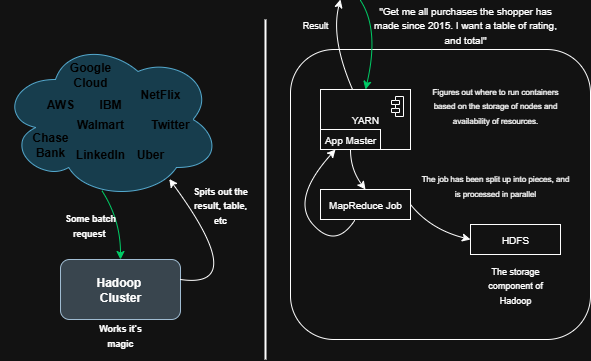

The diagram above was exported from draw.io. Its source (the exported page's mxGraphModel, read from the mxfile embedded in the PNG):
<mxGraphModel dx="1043" dy="570" grid="1" gridSize="10" guides="1" tooltips="1" connect="1" arrows="1" fold="1" page="1" pageScale="1" pageWidth="850" pageHeight="1100" math="0" shadow="0">
  <root>
    <mxCell id="0" />
    <mxCell id="1" parent="0" />
    <mxCell id="5VinsiJ6YzJo_JCMXYEi-1" value="" style="ellipse;shape=cloud;whiteSpace=wrap;html=1;fillColor=#b1ddf0;strokeColor=#10739e;" parent="1" vertex="1">
      <mxGeometry x="80" y="160" width="220" height="160" as="geometry" />
    </mxCell>
    <mxCell id="5VinsiJ6YzJo_JCMXYEi-2" value="&lt;b&gt;Google Cloud&lt;/b&gt;" style="text;html=1;align=center;verticalAlign=middle;whiteSpace=wrap;rounded=0;fontFamily=Helvetica;fontSize=12;fontColor=light-dark(#000000,#000000);" parent="1" vertex="1">
      <mxGeometry x="140" y="180" width="60" height="30" as="geometry" />
    </mxCell>
    <mxCell id="5VinsiJ6YzJo_JCMXYEi-3" value="&lt;b&gt;AWS&lt;/b&gt;" style="text;html=1;align=center;verticalAlign=middle;whiteSpace=wrap;rounded=0;fontFamily=Helvetica;fontSize=12;fontColor=light-dark(#000000,#000000);" parent="1" vertex="1">
      <mxGeometry x="110" y="210" width="60" height="30" as="geometry" />
    </mxCell>
    <mxCell id="5VinsiJ6YzJo_JCMXYEi-4" value="&lt;b&gt;NetFlix&lt;/b&gt;" style="text;html=1;align=center;verticalAlign=middle;whiteSpace=wrap;rounded=0;fontFamily=Helvetica;fontSize=12;fontColor=light-dark(#000000,#000000);" parent="1" vertex="1">
      <mxGeometry x="210" y="200" width="60" height="30" as="geometry" />
    </mxCell>
    <mxCell id="5VinsiJ6YzJo_JCMXYEi-5" value="&lt;b&gt;Twitter&lt;/b&gt;" style="text;html=1;align=center;verticalAlign=middle;whiteSpace=wrap;rounded=0;fontFamily=Helvetica;fontSize=12;fontColor=light-dark(#000000,#000000);" parent="1" vertex="1">
      <mxGeometry x="220" y="230" width="60" height="30" as="geometry" />
    </mxCell>
    <mxCell id="5VinsiJ6YzJo_JCMXYEi-6" value="&lt;b&gt;IBM&lt;/b&gt;" style="text;html=1;align=center;verticalAlign=middle;whiteSpace=wrap;rounded=0;fontFamily=Helvetica;fontSize=12;fontColor=light-dark(#000000,#000000);" parent="1" vertex="1">
      <mxGeometry x="160" y="210" width="60" height="30" as="geometry" />
    </mxCell>
    <mxCell id="5VinsiJ6YzJo_JCMXYEi-7" value="Chase Bank" style="text;html=1;align=center;verticalAlign=middle;whiteSpace=wrap;rounded=0;fontFamily=Helvetica;fontSize=12;fontColor=light-dark(#000000,#000000);fontStyle=1" parent="1" vertex="1">
      <mxGeometry x="100" y="250" width="60" height="30" as="geometry" />
    </mxCell>
    <mxCell id="5VinsiJ6YzJo_JCMXYEi-8" value="&lt;b&gt;Walmart&lt;/b&gt;" style="text;html=1;align=center;verticalAlign=middle;whiteSpace=wrap;rounded=0;fontFamily=Helvetica;fontSize=12;fontColor=light-dark(#000000,#000000);" parent="1" vertex="1">
      <mxGeometry x="150" y="230" width="60" height="30" as="geometry" />
    </mxCell>
    <mxCell id="5VinsiJ6YzJo_JCMXYEi-9" value="&lt;b&gt;Uber&lt;/b&gt;" style="text;html=1;align=center;verticalAlign=middle;whiteSpace=wrap;rounded=0;fontFamily=Helvetica;fontSize=12;fontColor=light-dark(#000000,#000000);" parent="1" vertex="1">
      <mxGeometry x="200" y="260" width="60" height="30" as="geometry" />
    </mxCell>
    <mxCell id="5VinsiJ6YzJo_JCMXYEi-10" value="&lt;b&gt;LinkedIn&lt;/b&gt;" style="text;html=1;align=center;verticalAlign=middle;whiteSpace=wrap;rounded=0;fillColor=none;fontColor=light-dark(#000000,#000000);" parent="1" vertex="1">
      <mxGeometry x="150" y="260" width="60" height="30" as="geometry" />
    </mxCell>
    <mxCell id="5VinsiJ6YzJo_JCMXYEi-12" value="" style="rounded=1;whiteSpace=wrap;html=1;fillColor=#bac8d3;strokeColor=#23445d;" parent="1" vertex="1">
      <mxGeometry x="140" y="380" width="120" height="60" as="geometry" />
    </mxCell>
    <mxCell id="5VinsiJ6YzJo_JCMXYEi-13" value="&lt;b&gt;Hadoop&amp;nbsp; Cluster&lt;/b&gt;" style="text;html=1;align=center;verticalAlign=middle;whiteSpace=wrap;rounded=0;" parent="1" vertex="1">
      <mxGeometry x="170" y="395" width="60" height="30" as="geometry" />
    </mxCell>
    <mxCell id="5VinsiJ6YzJo_JCMXYEi-15" value="" style="curved=1;endArrow=classic;html=1;rounded=0;exitX=0.461;exitY=0.945;exitDx=0;exitDy=0;exitPerimeter=0;entryX=0.5;entryY=0;entryDx=0;entryDy=0;strokeColor=light-dark(#000000,#00CC66);" parent="1" source="5VinsiJ6YzJo_JCMXYEi-1" target="5VinsiJ6YzJo_JCMXYEi-12" edge="1">
      <mxGeometry width="50" height="50" relative="1" as="geometry">
        <mxPoint x="290" y="440" as="sourcePoint" />
        <mxPoint x="340" y="390" as="targetPoint" />
        <Array as="points">
          <mxPoint x="200" y="340" />
        </Array>
      </mxGeometry>
    </mxCell>
    <mxCell id="5VinsiJ6YzJo_JCMXYEi-16" value="" style="curved=1;endArrow=classic;html=1;rounded=0;entryX=0.767;entryY=0.872;entryDx=0;entryDy=0;entryPerimeter=0;" parent="1" target="5VinsiJ6YzJo_JCMXYEi-1" edge="1">
      <mxGeometry width="50" height="50" relative="1" as="geometry">
        <mxPoint x="260" y="400" as="sourcePoint" />
        <mxPoint x="310" y="350" as="targetPoint" />
        <Array as="points">
          <mxPoint x="330" y="410" />
        </Array>
      </mxGeometry>
    </mxCell>
    <mxCell id="5VinsiJ6YzJo_JCMXYEi-17" value="&lt;font style=&quot;font-size: 9px;&quot;&gt;Some batch request&amp;nbsp;&lt;/font&gt;" style="text;html=1;align=center;verticalAlign=middle;whiteSpace=wrap;rounded=0;fontStyle=1" parent="1" vertex="1">
      <mxGeometry x="140" y="330" width="60" height="30" as="geometry" />
    </mxCell>
    <mxCell id="5VinsiJ6YzJo_JCMXYEi-18" value="&lt;font style=&quot;font-size: 9px;&quot;&gt;&lt;b style=&quot;&quot;&gt;Works it's magic&lt;/b&gt;&lt;/font&gt;" style="text;html=1;align=center;verticalAlign=middle;whiteSpace=wrap;rounded=0;" parent="1" vertex="1">
      <mxGeometry x="170" y="440" width="60" height="30" as="geometry" />
    </mxCell>
    <mxCell id="5VinsiJ6YzJo_JCMXYEi-19" value="&lt;b style=&quot;&quot;&gt;&lt;font style=&quot;font-size: 9px;&quot;&gt;Spits out the result, table, etc&lt;/font&gt;&lt;/b&gt;" style="text;html=1;align=center;verticalAlign=middle;whiteSpace=wrap;rounded=0;" parent="1" vertex="1">
      <mxGeometry x="270" y="310" width="60" height="30" as="geometry" />
    </mxCell>
    <mxCell id="5VinsiJ6YzJo_JCMXYEi-20" value="" style="line;strokeWidth=2;direction=south;html=1;" parent="1" vertex="1">
      <mxGeometry x="340" y="140" width="10" height="340" as="geometry" />
    </mxCell>
    <mxCell id="Hw-Q41xaqOg7-hkeyFEq-1" value="" style="rounded=1;whiteSpace=wrap;html=1;" vertex="1" parent="1">
      <mxGeometry x="370" y="170" width="300" height="290" as="geometry" />
    </mxCell>
    <mxCell id="Hw-Q41xaqOg7-hkeyFEq-2" value="&lt;font size=&quot;1&quot;&gt;YARN&lt;/font&gt;" style="html=1;dropTarget=0;whiteSpace=wrap;" vertex="1" parent="1">
      <mxGeometry x="400" y="210" width="90" height="60" as="geometry" />
    </mxCell>
    <mxCell id="Hw-Q41xaqOg7-hkeyFEq-3" value="" style="shape=module;jettyWidth=8;jettyHeight=4;" vertex="1" parent="Hw-Q41xaqOg7-hkeyFEq-2">
      <mxGeometry x="1" width="12" height="20" relative="1" as="geometry">
        <mxPoint x="-19" y="7" as="offset" />
      </mxGeometry>
    </mxCell>
    <mxCell id="Hw-Q41xaqOg7-hkeyFEq-4" value="" style="curved=1;endArrow=classic;html=1;rounded=0;exitX=0.461;exitY=0.945;exitDx=0;exitDy=0;exitPerimeter=0;entryX=0.5;entryY=0;entryDx=0;entryDy=0;strokeColor=light-dark(#000000,#00CC66);" edge="1" parent="1" target="Hw-Q41xaqOg7-hkeyFEq-2">
      <mxGeometry width="50" height="50" relative="1" as="geometry">
        <mxPoint x="440" y="121" as="sourcePoint" />
        <mxPoint x="459" y="190" as="targetPoint" />
        <Array as="points">
          <mxPoint x="459" y="150" />
        </Array>
      </mxGeometry>
    </mxCell>
    <mxCell id="Hw-Q41xaqOg7-hkeyFEq-5" value="&lt;font style=&quot;font-weight: normal;&quot; size=&quot;1&quot;&gt;&quot;Get me all purchases the shopper has made since 2015. I want a table of rating, and total&quot;&lt;/font&gt;" style="text;html=1;align=center;verticalAlign=middle;whiteSpace=wrap;rounded=0;fontStyle=1" vertex="1" parent="1">
      <mxGeometry x="450" y="130" width="190" height="30" as="geometry" />
    </mxCell>
    <mxCell id="Hw-Q41xaqOg7-hkeyFEq-7" value="&lt;font style=&quot;font-size: 8px;&quot;&gt;Figures out where to run containers based on the storage of nodes and availability of resources.&lt;/font&gt;" style="text;html=1;align=center;verticalAlign=middle;whiteSpace=wrap;rounded=0;" vertex="1" parent="1">
      <mxGeometry x="500" y="185" width="150" height="80" as="geometry" />
    </mxCell>
    <mxCell id="Hw-Q41xaqOg7-hkeyFEq-8" value="&lt;font size=&quot;1&quot;&gt;MapReduce Job&lt;/font&gt;" style="html=1;dropTarget=0;whiteSpace=wrap;" vertex="1" parent="1">
      <mxGeometry x="400" y="310" width="90" height="30" as="geometry" />
    </mxCell>
    <mxCell id="Hw-Q41xaqOg7-hkeyFEq-10" value="" style="curved=1;endArrow=classic;html=1;rounded=0;exitX=0.5;exitY=1;exitDx=0;exitDy=0;entryX=0.5;entryY=0;entryDx=0;entryDy=0;" edge="1" parent="1" source="Hw-Q41xaqOg7-hkeyFEq-16" target="Hw-Q41xaqOg7-hkeyFEq-8">
      <mxGeometry width="50" height="50" relative="1" as="geometry">
        <mxPoint x="430" y="260" as="sourcePoint" />
        <mxPoint x="435" y="349" as="targetPoint" />
        <Array as="points">
          <mxPoint x="430" y="290" />
        </Array>
      </mxGeometry>
    </mxCell>
    <mxCell id="Hw-Q41xaqOg7-hkeyFEq-11" style="edgeStyle=orthogonalEdgeStyle;rounded=0;orthogonalLoop=1;jettySize=auto;html=1;exitX=0.5;exitY=1;exitDx=0;exitDy=0;" edge="1" parent="1" source="Hw-Q41xaqOg7-hkeyFEq-8" target="Hw-Q41xaqOg7-hkeyFEq-8">
      <mxGeometry relative="1" as="geometry" />
    </mxCell>
    <mxCell id="Hw-Q41xaqOg7-hkeyFEq-12" value="&lt;font style=&quot;font-size: 8px;&quot;&gt;The job has been split up into pieces, and is processed in parallel&lt;/font&gt;" style="text;html=1;align=center;verticalAlign=middle;whiteSpace=wrap;rounded=0;" vertex="1" parent="1">
      <mxGeometry x="500" y="265" width="150" height="80" as="geometry" />
    </mxCell>
    <mxCell id="Hw-Q41xaqOg7-hkeyFEq-13" value="&lt;font size=&quot;1&quot;&gt;HDFS&lt;/font&gt;" style="html=1;dropTarget=0;whiteSpace=wrap;" vertex="1" parent="1">
      <mxGeometry x="550" y="345" width="90" height="30" as="geometry" />
    </mxCell>
    <mxCell id="Hw-Q41xaqOg7-hkeyFEq-14" value="" style="curved=1;endArrow=classic;html=1;rounded=0;exitX=1;exitY=0.5;exitDx=0;exitDy=0;entryX=0;entryY=0.5;entryDx=0;entryDy=0;" edge="1" parent="1" source="Hw-Q41xaqOg7-hkeyFEq-8" target="Hw-Q41xaqOg7-hkeyFEq-13">
      <mxGeometry width="50" height="50" relative="1" as="geometry">
        <mxPoint x="440" y="420" as="sourcePoint" />
        <mxPoint x="440" y="470" as="targetPoint" />
        <Array as="points">
          <mxPoint x="510" y="350" />
        </Array>
      </mxGeometry>
    </mxCell>
    <mxCell id="Hw-Q41xaqOg7-hkeyFEq-16" value="&lt;font size=&quot;1&quot;&gt;App Master&lt;/font&gt;" style="html=1;dropTarget=0;whiteSpace=wrap;" vertex="1" parent="1">
      <mxGeometry x="400" y="250" width="60" height="20" as="geometry" />
    </mxCell>
    <mxCell id="Hw-Q41xaqOg7-hkeyFEq-17" value="" style="curved=1;endArrow=classic;html=1;rounded=0;exitX=0.381;exitY=1.025;exitDx=0;exitDy=0;entryX=0.25;entryY=1;entryDx=0;entryDy=0;exitPerimeter=0;" edge="1" parent="1" source="Hw-Q41xaqOg7-hkeyFEq-8" target="Hw-Q41xaqOg7-hkeyFEq-16">
      <mxGeometry width="50" height="50" relative="1" as="geometry">
        <mxPoint x="390" y="300" as="sourcePoint" />
        <mxPoint x="405" y="340" as="targetPoint" />
        <Array as="points">
          <mxPoint x="415" y="370" />
          <mxPoint x="370" y="320" />
        </Array>
      </mxGeometry>
    </mxCell>
    <mxCell id="Hw-Q41xaqOg7-hkeyFEq-18" value="" style="curved=1;endArrow=classic;html=1;rounded=0;" edge="1" parent="1" source="Hw-Q41xaqOg7-hkeyFEq-2">
      <mxGeometry width="50" height="50" relative="1" as="geometry">
        <mxPoint x="380" y="130" as="sourcePoint" />
        <mxPoint x="420" y="120" as="targetPoint" />
        <Array as="points">
          <mxPoint x="410" y="159" />
        </Array>
      </mxGeometry>
    </mxCell>
    <mxCell id="Hw-Q41xaqOg7-hkeyFEq-19" value="&lt;font style=&quot;font-size: 9px;&quot;&gt;The storage component of Hadoop&lt;/font&gt;" style="text;html=1;align=center;verticalAlign=middle;whiteSpace=wrap;rounded=0;" vertex="1" parent="1">
      <mxGeometry x="565" y="390" width="60" height="30" as="geometry" />
    </mxCell>
    <mxCell id="Hw-Q41xaqOg7-hkeyFEq-21" value="&lt;font style=&quot;font-size: 9px;&quot;&gt;Result&lt;/font&gt;" style="text;html=1;align=center;verticalAlign=middle;whiteSpace=wrap;rounded=0;" vertex="1" parent="1">
      <mxGeometry x="365" y="130" width="60" height="30" as="geometry" />
    </mxCell>
  </root>
</mxGraphModel>